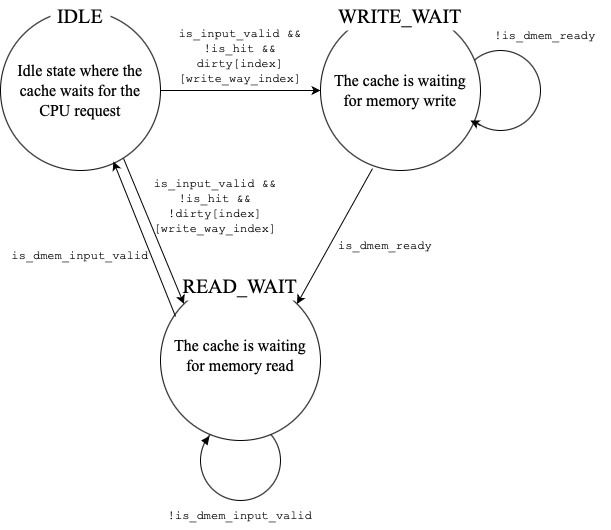

The diagram above was exported from draw.io. Its source (the exported page's mxGraphModel, read from the mxfile embedded in the PNG):
<mxGraphModel dx="1793" dy="1069" grid="1" gridSize="10" guides="1" tooltips="1" connect="1" arrows="1" fold="1" page="1" pageScale="1" pageWidth="827" pageHeight="1169" math="0" shadow="0">
  <root>
    <mxCell id="0" />
    <mxCell id="1" parent="0" />
    <mxCell id="21p7tyiDi_ms8PDPoL6m-17" value="" style="ellipse;whiteSpace=wrap;html=1;aspect=fixed;" vertex="1" parent="1">
      <mxGeometry x="360" y="660" width="80" height="80" as="geometry" />
    </mxCell>
    <mxCell id="21p7tyiDi_ms8PDPoL6m-15" value="" style="ellipse;whiteSpace=wrap;html=1;aspect=fixed;" vertex="1" parent="1">
      <mxGeometry x="620" y="290" width="80" height="80" as="geometry" />
    </mxCell>
    <mxCell id="21p7tyiDi_ms8PDPoL6m-1" value="" style="ellipse;whiteSpace=wrap;html=1;aspect=fixed;" vertex="1" parent="1">
      <mxGeometry x="160" y="250" width="160" height="160" as="geometry" />
    </mxCell>
    <mxCell id="21p7tyiDi_ms8PDPoL6m-2" value="" style="ellipse;whiteSpace=wrap;html=1;aspect=fixed;" vertex="1" parent="1">
      <mxGeometry x="480" y="250" width="160" height="160" as="geometry" />
    </mxCell>
    <mxCell id="21p7tyiDi_ms8PDPoL6m-3" value="" style="ellipse;whiteSpace=wrap;html=1;aspect=fixed;" vertex="1" parent="1">
      <mxGeometry x="320" y="520" width="160" height="160" as="geometry" />
    </mxCell>
    <mxCell id="21p7tyiDi_ms8PDPoL6m-4" value="&lt;font style=&quot;font-size: 20px;&quot; face=&quot;Times New Roman&quot;&gt;IDLE&lt;/font&gt;" style="text;html=1;align=center;verticalAlign=middle;whiteSpace=wrap;rounded=0;fillColor=default;" vertex="1" parent="1">
      <mxGeometry x="210" y="240" width="60" height="30" as="geometry" />
    </mxCell>
    <mxCell id="21p7tyiDi_ms8PDPoL6m-5" value="&lt;font style=&quot;font-size: 20px;&quot; face=&quot;Times New Roman&quot;&gt;WRITE_WAIT&lt;/font&gt;" style="text;html=1;align=center;verticalAlign=middle;whiteSpace=wrap;rounded=0;fillColor=default;" vertex="1" parent="1">
      <mxGeometry x="500" y="240" width="120" height="30" as="geometry" />
    </mxCell>
    <mxCell id="21p7tyiDi_ms8PDPoL6m-6" value="&lt;font face=&quot;Times New Roman&quot;&gt;&lt;span style=&quot;font-size: 20px;&quot;&gt;READ_WAIT&lt;/span&gt;&lt;/font&gt;" style="text;html=1;align=center;verticalAlign=middle;whiteSpace=wrap;rounded=0;fillColor=default;" vertex="1" parent="1">
      <mxGeometry x="340" y="510" width="120" height="30" as="geometry" />
    </mxCell>
    <mxCell id="21p7tyiDi_ms8PDPoL6m-7" value="" style="endArrow=classic;html=1;rounded=0;exitX=1;exitY=0.5;exitDx=0;exitDy=0;entryX=0;entryY=0.5;entryDx=0;entryDy=0;" edge="1" parent="1" source="21p7tyiDi_ms8PDPoL6m-1" target="21p7tyiDi_ms8PDPoL6m-2">
      <mxGeometry width="50" height="50" relative="1" as="geometry">
        <mxPoint x="390" y="460" as="sourcePoint" />
        <mxPoint x="440" y="410" as="targetPoint" />
      </mxGeometry>
    </mxCell>
    <mxCell id="21p7tyiDi_ms8PDPoL6m-8" value="" style="endArrow=classic;html=1;rounded=0;exitX=0.325;exitY=0.988;exitDx=0;exitDy=0;entryX=1;entryY=0;entryDx=0;entryDy=0;exitPerimeter=0;" edge="1" parent="1" source="21p7tyiDi_ms8PDPoL6m-2" target="21p7tyiDi_ms8PDPoL6m-3">
      <mxGeometry width="50" height="50" relative="1" as="geometry">
        <mxPoint x="560" y="450" as="sourcePoint" />
        <mxPoint x="720" y="450" as="targetPoint" />
      </mxGeometry>
    </mxCell>
    <mxCell id="21p7tyiDi_ms8PDPoL6m-9" value="" style="endArrow=classic;html=1;rounded=0;exitX=0.094;exitY=0.225;exitDx=0;exitDy=0;entryX=0.706;entryY=0.944;entryDx=0;entryDy=0;entryPerimeter=0;exitPerimeter=0;" edge="1" parent="1" source="21p7tyiDi_ms8PDPoL6m-3" target="21p7tyiDi_ms8PDPoL6m-1">
      <mxGeometry width="50" height="50" relative="1" as="geometry">
        <mxPoint x="589" y="560" as="sourcePoint" />
        <mxPoint x="520" y="701" as="targetPoint" />
      </mxGeometry>
    </mxCell>
    <mxCell id="21p7tyiDi_ms8PDPoL6m-10" value="" style="endArrow=classic;html=1;rounded=0;exitX=0.769;exitY=0.925;exitDx=0;exitDy=0;entryX=0;entryY=0;entryDx=0;entryDy=0;exitPerimeter=0;" edge="1" parent="1" source="21p7tyiDi_ms8PDPoL6m-1" target="21p7tyiDi_ms8PDPoL6m-3">
      <mxGeometry width="50" height="50" relative="1" as="geometry">
        <mxPoint x="435" y="502" as="sourcePoint" />
        <mxPoint x="365" y="360" as="targetPoint" />
      </mxGeometry>
    </mxCell>
    <mxCell id="21p7tyiDi_ms8PDPoL6m-16" value="" style="endArrow=classic;html=1;rounded=0;" edge="1" parent="1">
      <mxGeometry width="50" height="50" relative="1" as="geometry">
        <mxPoint x="640" y="365" as="sourcePoint" />
        <mxPoint x="630" y="360" as="targetPoint" />
      </mxGeometry>
    </mxCell>
    <mxCell id="21p7tyiDi_ms8PDPoL6m-19" value="" style="shape=mxgraph.arrows2.wedgeArrow;html=1;bendable=0;startWidth=3.2558139534883743;fillColor=strokeColor;defaultFillColor=invert;defaultGradientColor=invert;rounded=0;exitX=0.052;exitY=0.275;exitDx=0;exitDy=0;exitPerimeter=0;entryX=0.302;entryY=0.978;entryDx=0;entryDy=0;entryPerimeter=0;" edge="1" parent="1" source="21p7tyiDi_ms8PDPoL6m-17" target="21p7tyiDi_ms8PDPoL6m-3">
      <mxGeometry width="100" height="100" relative="1" as="geometry">
        <mxPoint x="370" y="670" as="sourcePoint" />
        <mxPoint x="380" y="660" as="targetPoint" />
      </mxGeometry>
    </mxCell>
    <mxCell id="21p7tyiDi_ms8PDPoL6m-21" value="&lt;font face=&quot;Courier New&quot;&gt;is_input_valid &amp;amp;&amp;amp; !is_hit &amp;amp;&amp;amp; dirty[index][write_way_index]&lt;/font&gt;" style="text;html=1;align=center;verticalAlign=middle;whiteSpace=wrap;rounded=0;" vertex="1" parent="1">
      <mxGeometry x="335" y="280" width="130" height="30" as="geometry" />
    </mxCell>
    <mxCell id="21p7tyiDi_ms8PDPoL6m-22" value="&lt;font face=&quot;Courier New&quot;&gt;is_input_valid &amp;amp;&amp;amp; !is_hit &amp;amp;&amp;amp; !dirty[index][write_way_index]&lt;/font&gt;" style="text;html=1;align=center;verticalAlign=middle;whiteSpace=wrap;rounded=0;" vertex="1" parent="1">
      <mxGeometry x="310" y="430" width="130" height="30" as="geometry" />
    </mxCell>
    <mxCell id="21p7tyiDi_ms8PDPoL6m-23" value="&lt;font face=&quot;Courier New&quot;&gt;is_dmem_input_valid&lt;/font&gt;" style="text;html=1;align=center;verticalAlign=middle;whiteSpace=wrap;rounded=0;" vertex="1" parent="1">
      <mxGeometry x="175" y="480" width="130" height="30" as="geometry" />
    </mxCell>
    <mxCell id="21p7tyiDi_ms8PDPoL6m-24" value="&lt;font face=&quot;Courier New&quot;&gt;!&lt;/font&gt;&lt;span style=&quot;font-family: &amp;quot;Courier New&amp;quot;;&quot;&gt;is_dmem_input_valid&lt;/span&gt;" style="text;html=1;align=center;verticalAlign=middle;whiteSpace=wrap;rounded=0;" vertex="1" parent="1">
      <mxGeometry x="335" y="740" width="130" height="30" as="geometry" />
    </mxCell>
    <mxCell id="21p7tyiDi_ms8PDPoL6m-25" value="&lt;font face=&quot;Courier New&quot;&gt;is_dmem_ready&lt;/font&gt;" style="text;html=1;align=center;verticalAlign=middle;whiteSpace=wrap;rounded=0;" vertex="1" parent="1">
      <mxGeometry x="480" y="470" width="130" height="30" as="geometry" />
    </mxCell>
    <mxCell id="21p7tyiDi_ms8PDPoL6m-26" value="&lt;font face=&quot;Courier New&quot;&gt;!is_dmem_ready&lt;/font&gt;" style="text;html=1;align=center;verticalAlign=middle;whiteSpace=wrap;rounded=0;" vertex="1" parent="1">
      <mxGeometry x="640" y="260" width="130" height="30" as="geometry" />
    </mxCell>
    <mxCell id="21p7tyiDi_ms8PDPoL6m-27" value="&lt;font face=&quot;Times New Roman&quot; style=&quot;font-size: 16px;&quot;&gt;Idle state where the cache waits for the CPU request&lt;/font&gt;" style="text;html=1;align=center;verticalAlign=middle;whiteSpace=wrap;rounded=0;fontSize=16;" vertex="1" parent="1">
      <mxGeometry x="165" y="315" width="150" height="30" as="geometry" />
    </mxCell>
    <mxCell id="21p7tyiDi_ms8PDPoL6m-28" value="&lt;font face=&quot;Times New Roman&quot;&gt;The cache is waiting for memory write&lt;/font&gt;" style="text;html=1;align=center;verticalAlign=middle;whiteSpace=wrap;rounded=0;fontSize=16;" vertex="1" parent="1">
      <mxGeometry x="485" y="315" width="150" height="30" as="geometry" />
    </mxCell>
    <mxCell id="21p7tyiDi_ms8PDPoL6m-29" value="&lt;font face=&quot;Times New Roman&quot;&gt;The cache is waiting for memory read&lt;/font&gt;" style="text;html=1;align=center;verticalAlign=middle;whiteSpace=wrap;rounded=0;fontSize=16;" vertex="1" parent="1">
      <mxGeometry x="325" y="580" width="150" height="30" as="geometry" />
    </mxCell>
  </root>
</mxGraphModel>